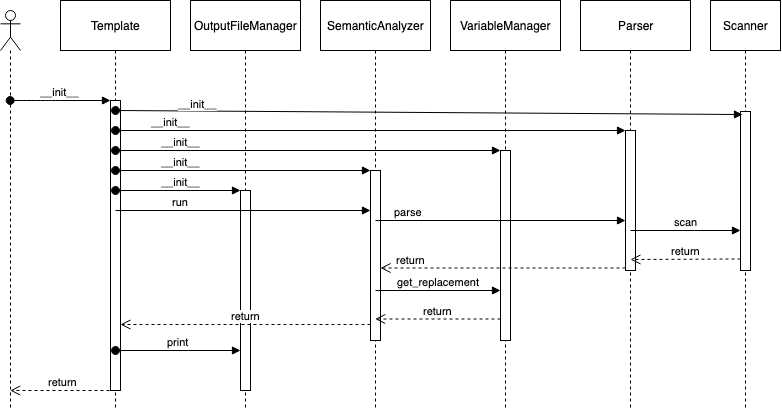

The diagram above was exported from draw.io. Its source (the exported page's mxGraphModel, read from the mxfile embedded in the PNG):
<mxGraphModel dx="788" dy="505" grid="1" gridSize="10" guides="1" tooltips="1" connect="1" arrows="1" fold="1" page="1" pageScale="1" pageWidth="850" pageHeight="1100" math="0" shadow="0">
  <root>
    <mxCell id="qPFhYO03186LB94gvl0T-0" />
    <mxCell id="qPFhYO03186LB94gvl0T-1" parent="qPFhYO03186LB94gvl0T-0" />
    <mxCell id="qPFhYO03186LB94gvl0T-20" value="" style="shape=umlLifeline;participant=umlEntity;perimeter=lifelinePerimeter;whiteSpace=wrap;html=1;container=1;collapsible=0;recursiveResize=0;verticalAlign=top;spacingTop=36;labelBackgroundColor=#ffffff;outlineConnect=0;" vertex="1" parent="qPFhYO03186LB94gvl0T-1">
      <mxGeometry x="650" y="40" width="40" height="400" as="geometry" />
    </mxCell>
    <mxCell id="qPFhYO03186LB94gvl0T-38" value="" style="html=1;points=[];perimeter=orthogonalPerimeter;" vertex="1" parent="qPFhYO03186LB94gvl0T-20">
      <mxGeometry x="15" y="210" width="10" height="50" as="geometry" />
    </mxCell>
    <mxCell id="qPFhYO03186LB94gvl0T-26" value="" style="html=1;points=[];perimeter=orthogonalPerimeter;" vertex="1" parent="qPFhYO03186LB94gvl0T-20">
      <mxGeometry x="15" y="120" width="10" height="140" as="geometry" />
    </mxCell>
    <mxCell id="qPFhYO03186LB94gvl0T-19" value="" style="shape=umlLifeline;participant=umlEntity;perimeter=lifelinePerimeter;whiteSpace=wrap;html=1;container=1;collapsible=0;recursiveResize=0;verticalAlign=top;spacingTop=36;labelBackgroundColor=#ffffff;outlineConnect=0;" vertex="1" parent="qPFhYO03186LB94gvl0T-1">
      <mxGeometry x="765" y="40" width="40" height="400" as="geometry" />
    </mxCell>
    <mxCell id="qPFhYO03186LB94gvl0T-41" value="" style="html=1;points=[];perimeter=orthogonalPerimeter;" vertex="1" parent="qPFhYO03186LB94gvl0T-19">
      <mxGeometry x="15" y="220" width="10" height="30" as="geometry" />
    </mxCell>
    <mxCell id="qPFhYO03186LB94gvl0T-24" value="" style="html=1;points=[];perimeter=orthogonalPerimeter;" vertex="1" parent="qPFhYO03186LB94gvl0T-19">
      <mxGeometry x="15" y="101" width="10" height="159" as="geometry" />
    </mxCell>
    <mxCell id="qPFhYO03186LB94gvl0T-18" value="" style="shape=umlLifeline;participant=umlEntity;perimeter=lifelinePerimeter;whiteSpace=wrap;html=1;container=1;collapsible=0;recursiveResize=0;verticalAlign=top;spacingTop=36;labelBackgroundColor=#ffffff;outlineConnect=0;" vertex="1" parent="qPFhYO03186LB94gvl0T-1">
      <mxGeometry x="525" y="40" width="40" height="400" as="geometry" />
    </mxCell>
    <mxCell id="qPFhYO03186LB94gvl0T-45" value="" style="html=1;points=[];perimeter=orthogonalPerimeter;" vertex="1" parent="qPFhYO03186LB94gvl0T-18">
      <mxGeometry x="15" y="280" width="10" height="30" as="geometry" />
    </mxCell>
    <mxCell id="qPFhYO03186LB94gvl0T-28" value="" style="html=1;points=[];perimeter=orthogonalPerimeter;" vertex="1" parent="qPFhYO03186LB94gvl0T-18">
      <mxGeometry x="15" y="140" width="10" height="190" as="geometry" />
    </mxCell>
    <mxCell id="qPFhYO03186LB94gvl0T-16" value="" style="shape=umlLifeline;participant=umlEntity;perimeter=lifelinePerimeter;whiteSpace=wrap;html=1;container=1;collapsible=0;recursiveResize=0;verticalAlign=top;spacingTop=36;labelBackgroundColor=#ffffff;outlineConnect=0;" vertex="1" parent="qPFhYO03186LB94gvl0T-1">
      <mxGeometry x="395" y="40" width="40" height="400" as="geometry" />
    </mxCell>
    <mxCell id="qPFhYO03186LB94gvl0T-34" value="" style="html=1;points=[];perimeter=orthogonalPerimeter;" vertex="1" parent="qPFhYO03186LB94gvl0T-16">
      <mxGeometry x="15" y="200" width="10" height="120" as="geometry" />
    </mxCell>
    <mxCell id="qPFhYO03186LB94gvl0T-30" value="" style="html=1;points=[];perimeter=orthogonalPerimeter;" vertex="1" parent="qPFhYO03186LB94gvl0T-16">
      <mxGeometry x="15" y="160" width="10" height="170" as="geometry" />
    </mxCell>
    <mxCell id="qPFhYO03186LB94gvl0T-15" value="" style="shape=umlLifeline;participant=umlEntity;perimeter=lifelinePerimeter;whiteSpace=wrap;html=1;container=1;collapsible=0;recursiveResize=0;verticalAlign=top;spacingTop=36;labelBackgroundColor=#ffffff;outlineConnect=0;" vertex="1" parent="qPFhYO03186LB94gvl0T-1">
      <mxGeometry x="265" y="40" width="40" height="400" as="geometry" />
    </mxCell>
    <mxCell id="qPFhYO03186LB94gvl0T-32" value="" style="html=1;points=[];perimeter=orthogonalPerimeter;" vertex="1" parent="qPFhYO03186LB94gvl0T-15">
      <mxGeometry x="15" y="180" width="10" height="200" as="geometry" />
    </mxCell>
    <mxCell id="qPFhYO03186LB94gvl0T-12" value="" style="shape=umlLifeline;participant=umlEntity;perimeter=lifelinePerimeter;whiteSpace=wrap;html=1;container=1;collapsible=0;recursiveResize=0;verticalAlign=top;spacingTop=36;labelBackgroundColor=#ffffff;outlineConnect=0;" vertex="1" parent="qPFhYO03186LB94gvl0T-1">
      <mxGeometry x="135" y="40" width="40" height="400" as="geometry" />
    </mxCell>
    <mxCell id="qPFhYO03186LB94gvl0T-21" value="" style="html=1;points=[];perimeter=orthogonalPerimeter;" vertex="1" parent="qPFhYO03186LB94gvl0T-12">
      <mxGeometry x="15" y="90" width="10" height="290" as="geometry" />
    </mxCell>
    <mxCell id="qPFhYO03186LB94gvl0T-3" value="Template" style="html=1;" vertex="1" parent="qPFhYO03186LB94gvl0T-1">
      <mxGeometry x="100" y="30" width="110" height="50" as="geometry" />
    </mxCell>
    <mxCell id="qPFhYO03186LB94gvl0T-4" value="OutputFileManager" style="html=1;" vertex="1" parent="qPFhYO03186LB94gvl0T-1">
      <mxGeometry x="230" y="30" width="110" height="50" as="geometry" />
    </mxCell>
    <mxCell id="qPFhYO03186LB94gvl0T-5" value="SemanticAnalyzer" style="html=1;" vertex="1" parent="qPFhYO03186LB94gvl0T-1">
      <mxGeometry x="360" y="30" width="110" height="50" as="geometry" />
    </mxCell>
    <mxCell id="qPFhYO03186LB94gvl0T-6" value="VariableManager" style="html=1;" vertex="1" parent="qPFhYO03186LB94gvl0T-1">
      <mxGeometry x="490" y="30" width="110" height="50" as="geometry" />
    </mxCell>
    <mxCell id="qPFhYO03186LB94gvl0T-7" value="Scanner" style="html=1;" vertex="1" parent="qPFhYO03186LB94gvl0T-1">
      <mxGeometry x="750" y="30" width="70" height="50" as="geometry" />
    </mxCell>
    <mxCell id="qPFhYO03186LB94gvl0T-8" value="Parser" style="html=1;" vertex="1" parent="qPFhYO03186LB94gvl0T-1">
      <mxGeometry x="620" y="30" width="110" height="50" as="geometry" />
    </mxCell>
    <mxCell id="qPFhYO03186LB94gvl0T-17" value="" style="shape=umlLifeline;participant=umlActor;perimeter=lifelinePerimeter;whiteSpace=wrap;html=1;container=1;collapsible=0;recursiveResize=0;verticalAlign=top;spacingTop=36;labelBackgroundColor=#ffffff;outlineConnect=0;" vertex="1" parent="qPFhYO03186LB94gvl0T-1">
      <mxGeometry x="40" y="40" width="20" height="400" as="geometry" />
    </mxCell>
    <mxCell id="qPFhYO03186LB94gvl0T-22" value="&lt;div&gt;__init__&lt;/div&gt;" style="html=1;verticalAlign=bottom;startArrow=oval;endArrow=block;startSize=8;" edge="1" target="qPFhYO03186LB94gvl0T-21" parent="qPFhYO03186LB94gvl0T-1" source="qPFhYO03186LB94gvl0T-17">
      <mxGeometry relative="1" as="geometry">
        <mxPoint x="90" y="120" as="sourcePoint" />
        <Array as="points">
          <mxPoint x="70" y="130" />
          <mxPoint x="90" y="130" />
        </Array>
      </mxGeometry>
    </mxCell>
    <mxCell id="qPFhYO03186LB94gvl0T-25" value="__init__" style="html=1;verticalAlign=bottom;startArrow=oval;endArrow=block;startSize=8;entryX=0.2;entryY=0.019;entryDx=0;entryDy=0;entryPerimeter=0;" edge="1" target="qPFhYO03186LB94gvl0T-24" parent="qPFhYO03186LB94gvl0T-1">
      <mxGeometry x="-0.7374" y="-1" relative="1" as="geometry">
        <mxPoint x="155" y="140" as="sourcePoint" />
        <mxPoint x="740" y="141" as="targetPoint" />
        <mxPoint as="offset" />
      </mxGeometry>
    </mxCell>
    <mxCell id="qPFhYO03186LB94gvl0T-27" value="__init__" style="html=1;verticalAlign=bottom;startArrow=oval;endArrow=block;startSize=8;" edge="1" target="qPFhYO03186LB94gvl0T-26" parent="qPFhYO03186LB94gvl0T-1">
      <mxGeometry x="-0.7833" relative="1" as="geometry">
        <mxPoint x="155" y="160" as="sourcePoint" />
        <mxPoint as="offset" />
      </mxGeometry>
    </mxCell>
    <mxCell id="qPFhYO03186LB94gvl0T-29" value="__init__" style="html=1;verticalAlign=bottom;startArrow=oval;endArrow=block;startSize=8;" edge="1" parent="qPFhYO03186LB94gvl0T-1">
      <mxGeometry x="-0.6623" relative="1" as="geometry">
        <mxPoint x="155" y="180" as="sourcePoint" />
        <mxPoint x="540" y="180" as="targetPoint" />
        <mxPoint as="offset" />
      </mxGeometry>
    </mxCell>
    <mxCell id="qPFhYO03186LB94gvl0T-31" value="__init__" style="html=1;verticalAlign=bottom;startArrow=oval;endArrow=block;startSize=8;" edge="1" target="qPFhYO03186LB94gvl0T-30" parent="qPFhYO03186LB94gvl0T-1">
      <mxGeometry x="-0.4902" relative="1" as="geometry">
        <mxPoint x="155" y="200" as="sourcePoint" />
        <mxPoint as="offset" />
      </mxGeometry>
    </mxCell>
    <mxCell id="qPFhYO03186LB94gvl0T-33" value="__init__" style="html=1;verticalAlign=bottom;startArrow=oval;endArrow=block;startSize=8;" edge="1" target="qPFhYO03186LB94gvl0T-32" parent="qPFhYO03186LB94gvl0T-1">
      <mxGeometry x="0.04" relative="1" as="geometry">
        <mxPoint x="155" y="220" as="sourcePoint" />
        <mxPoint as="offset" />
      </mxGeometry>
    </mxCell>
    <mxCell id="qPFhYO03186LB94gvl0T-35" value="run" style="html=1;verticalAlign=bottom;endArrow=block;entryX=0;entryY=0;" edge="1" target="qPFhYO03186LB94gvl0T-34" parent="qPFhYO03186LB94gvl0T-1">
      <mxGeometry x="-0.4902" relative="1" as="geometry">
        <mxPoint x="155" y="240" as="sourcePoint" />
        <mxPoint as="offset" />
      </mxGeometry>
    </mxCell>
    <mxCell id="qPFhYO03186LB94gvl0T-36" value="return" style="html=1;verticalAlign=bottom;endArrow=open;dashed=1;endSize=8;exitX=0;exitY=0.95;" edge="1" source="qPFhYO03186LB94gvl0T-34" parent="qPFhYO03186LB94gvl0T-1" target="qPFhYO03186LB94gvl0T-21">
      <mxGeometry relative="1" as="geometry">
        <mxPoint x="155" y="316" as="targetPoint" />
        <Array as="points" />
      </mxGeometry>
    </mxCell>
    <mxCell id="qPFhYO03186LB94gvl0T-39" value="parse" style="html=1;verticalAlign=bottom;endArrow=block;entryX=0;entryY=0;" edge="1" target="qPFhYO03186LB94gvl0T-38" parent="qPFhYO03186LB94gvl0T-1">
      <mxGeometry x="-0.7353" relative="1" as="geometry">
        <mxPoint x="415" y="250" as="sourcePoint" />
        <mxPoint as="offset" />
      </mxGeometry>
    </mxCell>
    <mxCell id="qPFhYO03186LB94gvl0T-40" value="return" style="html=1;verticalAlign=bottom;endArrow=open;dashed=1;endSize=8;exitX=0;exitY=0.95;" edge="1" source="qPFhYO03186LB94gvl0T-38" parent="qPFhYO03186LB94gvl0T-1" target="qPFhYO03186LB94gvl0T-30">
      <mxGeometry x="0.7551" relative="1" as="geometry">
        <mxPoint x="415" y="326" as="targetPoint" />
        <mxPoint as="offset" />
      </mxGeometry>
    </mxCell>
    <mxCell id="qPFhYO03186LB94gvl0T-42" value="scan" style="html=1;verticalAlign=bottom;endArrow=block;entryX=0;entryY=0;" edge="1" target="qPFhYO03186LB94gvl0T-41" parent="qPFhYO03186LB94gvl0T-1">
      <mxGeometry relative="1" as="geometry">
        <mxPoint x="670" y="260" as="sourcePoint" />
      </mxGeometry>
    </mxCell>
    <mxCell id="qPFhYO03186LB94gvl0T-43" value="return" style="html=1;verticalAlign=bottom;endArrow=open;dashed=1;endSize=8;exitX=0;exitY=0.95;" edge="1" source="qPFhYO03186LB94gvl0T-41" parent="qPFhYO03186LB94gvl0T-1">
      <mxGeometry relative="1" as="geometry">
        <mxPoint x="670" y="289" as="targetPoint" />
      </mxGeometry>
    </mxCell>
    <mxCell id="qPFhYO03186LB94gvl0T-46" value="get_replacement" style="html=1;verticalAlign=bottom;endArrow=block;entryX=0;entryY=0;" edge="1" target="qPFhYO03186LB94gvl0T-45" parent="qPFhYO03186LB94gvl0T-1">
      <mxGeometry relative="1" as="geometry">
        <mxPoint x="415" y="320" as="sourcePoint" />
      </mxGeometry>
    </mxCell>
    <mxCell id="qPFhYO03186LB94gvl0T-47" value="return" style="html=1;verticalAlign=bottom;endArrow=open;dashed=1;endSize=8;exitX=0;exitY=0.95;" edge="1" source="qPFhYO03186LB94gvl0T-45" parent="qPFhYO03186LB94gvl0T-1" target="qPFhYO03186LB94gvl0T-16">
      <mxGeometry relative="1" as="geometry">
        <mxPoint x="415" y="386" as="targetPoint" />
      </mxGeometry>
    </mxCell>
    <mxCell id="qPFhYO03186LB94gvl0T-48" value="print" style="html=1;verticalAlign=bottom;startArrow=oval;startFill=1;endArrow=block;startSize=8;" edge="1" parent="qPFhYO03186LB94gvl0T-1" target="qPFhYO03186LB94gvl0T-32">
      <mxGeometry width="60" relative="1" as="geometry">
        <mxPoint x="155" y="380" as="sourcePoint" />
        <mxPoint x="215" y="380" as="targetPoint" />
      </mxGeometry>
    </mxCell>
    <mxCell id="qPFhYO03186LB94gvl0T-49" value="return" style="html=1;verticalAlign=bottom;endArrow=open;dashed=1;endSize=8;" edge="1" parent="qPFhYO03186LB94gvl0T-1" target="qPFhYO03186LB94gvl0T-17">
      <mxGeometry relative="1" as="geometry">
        <mxPoint x="155" y="420" as="sourcePoint" />
        <mxPoint x="75" y="420" as="targetPoint" />
      </mxGeometry>
    </mxCell>
  </root>
</mxGraphModel>